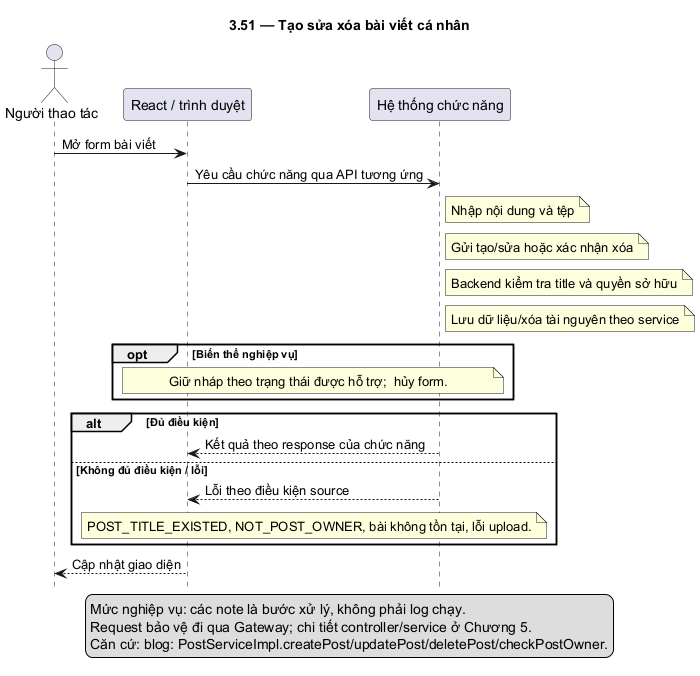

The diagram above was rendered by PlantUML. Its source (embedded in the PNG):
@startuml
skinparam defaultFontName DejaVu Sans
skinparam shadowing false
hide footbox
title 3.51 — Tạo sửa xóa bài viết cá nhân
actor "Người thao tác" as U
participant "React / trình duyệt" as F
participant "Hệ thống chức năng" as B
U -> F: Mở form bài viết
F -> B: Yêu cầu chức năng qua API tương ứng
note right of B: Nhập nội dung và tệp
note right of B: Gửi tạo/sửa hoặc xác nhận xóa
note right of B: Backend kiểm tra title và quyền sở hữu
note right of B: Lưu dữ liệu/xóa tài nguyên theo service
opt Biến thể nghiệp vụ
note over F,B: Giữ nháp theo trạng thái được hỗ trợ;  hủy form.
end
alt Đủ điều kiện
B --> F: Kết quả theo response của chức năng
else Không đủ điều kiện / lỗi
B --> F: Lỗi theo điều kiện source
note over F,B: POST_TITLE_EXISTED, NOT_POST_OWNER, bài không tồn tại, lỗi upload.
end
F --> U: Cập nhật giao diện
legend bottom
Mức nghiệp vụ: các note là bước xử lý, không phải log chạy.
Request bảo vệ đi qua Gateway; chi tiết controller/service ở Chương 5.
Căn cứ: blog: PostServiceImpl.createPost/updatePost/deletePost/checkPostOwner.
endlegend
@enduml